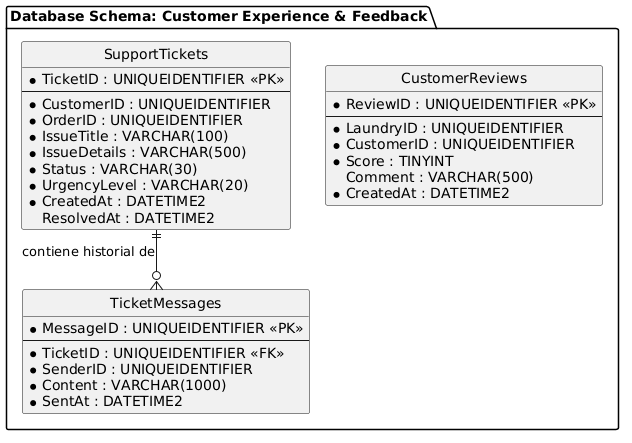

The diagram above was rendered by PlantUML. Its source (embedded in the PNG):
@startuml
skinparam monochrome true
hide circle
skinparam linetype ortho

package "Database Schema: Customer Experience & Feedback" {

    entity "SupportTickets" as tickets {
      * TicketID : UNIQUEIDENTIFIER <<PK>>
      --
      * CustomerID : UNIQUEIDENTIFIER
      * OrderID : UNIQUEIDENTIFIER
      * IssueTitle : VARCHAR(100)
      * IssueDetails : VARCHAR(500)
      * Status : VARCHAR(30)
      * UrgencyLevel : VARCHAR(20)
      * CreatedAt : DATETIME2
      ResolvedAt : DATETIME2
    }

    entity "TicketMessages" as messages {
      * MessageID : UNIQUEIDENTIFIER <<PK>>
      --
      * TicketID : UNIQUEIDENTIFIER <<FK>>
      * SenderID : UNIQUEIDENTIFIER
      * Content : VARCHAR(1000)
      * SentAt : DATETIME2
    }

    entity "CustomerReviews" as reviews {
      * ReviewID : UNIQUEIDENTIFIER <<PK>>
      --
      * LaundryID : UNIQUEIDENTIFIER
      * CustomerID : UNIQUEIDENTIFIER
      * Score : TINYINT
      Comment : VARCHAR(500)
      * CreatedAt : DATETIME2
    }

    tickets ||--o{ messages : "contiene historial de"
}
@enduml